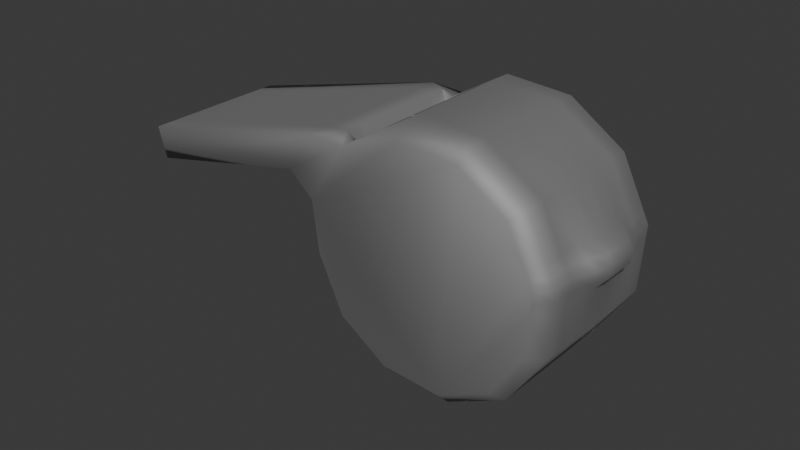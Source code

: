 # Source: whistle.blend  (saved by Blender 5.0.119; exported with 4.5.12 LTS)
import bpy
from mathutils import Matrix  # noqa: F401  (used for matrix-valued properties, if any)

bpy.ops.wm.read_factory_settings(use_empty=True)
scene = bpy.context.scene
scene.name = 'Scene'

# ---- collections
col_collection = bpy.data.collections.new('Collection'); scene.collection.children.link(col_collection)

# ---- materials (node trees are filled in below, after node groups)
mat_metal = bpy.data.materials.new('Metal')
mat_metal.alpha_threshold = 0.0
mat_metal.use_backface_culling_lightprobe_volume = False
mat_metal.roughness = 0.5
mat_metal.line_color = (0.0, 0.0, 0.0, 1.0)

# ---- material node trees
mat_metal.use_nodes = True; mat_metal.node_tree.nodes.clear()
_N = mat_metal.node_tree.nodes; _L = mat_metal.node_tree.links
n0 = _N.new('ShaderNodeOutputMaterial'); n0.name = 'Material Output'; n0.location = (200, 100)
n1 = _N.new('ShaderNodeBsdfPrincipled'); n1.name = 'Principled BSDF'; n1.location = (-200, 100)
n1.inputs[0].default_value = (0.3743, 0.3743, 0.3743, 1.0)
n1.inputs[1].default_value = 0.7975
n1.inputs[2].default_value = 0.7308
_L.new(n1.outputs[0], n0.inputs[0])
n0.is_active_output = True

# ---- world
world_world = bpy.data.worlds.new('World'); scene.world = world_world
world_world.use_nodes = True; world_world.node_tree.nodes.clear()
_N = world_world.node_tree.nodes; _L = world_world.node_tree.links
n0 = _N.new('ShaderNodeOutputWorld'); n0.name = 'World Output'; n0.location = (200, 100)
n1 = _N.new('ShaderNodeBackground'); n1.name = 'Background'; n1.location = (-200, 100)
n1.inputs[0].default_value = (0.05088, 0.05088, 0.05088, 1.0)
_L.new(n1.outputs[0], n0.inputs[0])
n0.is_active_output = True
world_world.color = (0.05088, 0.05088, 0.05088)
world_world.sun_shadow_jitter_overblur = 0.0

# ---- meshes
me_circle = bpy.data.meshes.new('Circle')
me_circle.from_pydata([(-0.2488, 0.4122, 0.2569), (-0.1208, 0.4569, 0.2569), (-0.5135, 0.3123, 0.3291), (-0.2787, 0.4415, 0.2569), (-0.4964, 0.01103, 0.0), (-0.4333, 0.2074, 0.0), (0.0, -0.5, 0.0), (-0.25, -0.433, 0.0), (-0.2787, 0.4415, 0.0), (0.25, -0.433, 0.0), (0.433, -0.25, 0.0), (-0.1208, 0.4569, 0.0), (-0.5135, 0.3123, 0.0), (0.5638, 0.0, 0.0), (0.433, 0.25, 0.0), (0.25, 0.433, 0.0), (-0.433, -0.25, 0.0), (-0.5749, 0.3331, 0.0), (-0.567, 0.4076, 0.0), (-0.5749, 0.3331, 0.2715), (-0.567, 0.4076, 0.2715), (-0.3835, 0.4449, 0.0), (-0.3835, 0.4449, 0.3291), (0.0, 0.5, 0.0), (-0.09882, -0.03791, 0.001165), (-0.09882, -0.03791, 0.2583), (0.3522, 0.1212, 0.001165), (-0.2599, 0.001157, 0.001165), (0.3522, 0.1212, 0.2583), (-0.2599, 0.001157, 0.2583), (-0.433, -0.25, 0.2792), (-0.3878, -0.2246, 0.3291), (-0.4447, 0.009145, 0.3291), (-0.4964, 0.01103, 0.2792), (-0.25, -0.433, 0.2792), (-0.2242, -0.3883, 0.3291), (0.0, -0.5, 0.2792), (-2.794e-09, -0.4484, 0.3291), (0.25, -0.433, 0.2792), (0.2242, -0.3883, 0.3291), (0.433, -0.25, 0.2792), (0.3883, -0.2242, 0.3291), (0.5, 0.0, 0.2792), (0.4484, -2.794e-09, 0.3291), (0.433, 0.25, 0.2792), (0.3883, 0.2242, 0.3291), (0.25, 0.433, 0.2792), (0.2242, 0.3883, 0.3291), (-0.4333, 0.2074, 0.2792), (-0.4333, 0.2074, 0.3291), (0.00202, 0.4478, 0.3291), (0.0, 0.5, 0.2792), (-0.2488, 0.4122, 0.3291), (-0.2488, 0.4122, 0.2792), (-1.26, 0.2947, 0.2755), (-1.243, 0.2848, 0.2981), (-1.256, 0.4109, 0.298), (-1.272, 0.3998, 0.2755), (-1.272, 0.3996, 0.0), (-1.256, 0.4109, 0.0), (-1.243, 0.2848, 0.0), (-1.26, 0.2949, 0.0), (-1.247, 0.3157, 0.233), (-1.261, 0.3057, 0.2525), (-1.27, 0.3888, 0.2525), (-1.254, 0.3796, 0.233), (-1.254, 0.3796, 0.0), (-1.27, 0.389, 0.0), (-1.261, 0.3055, 0.0), (-1.247, 0.3157, 0.0), (-0.3835, 0.4449, 0.0758), (-0.5135, 0.3123, 0.0758), (-0.567, 0.4076, 0.06252), (-0.5749, 0.3331, 0.06252), (-0.2787, 0.4415, 0.05915), (-0.1208, 0.4569, 0.05915), (-0.09882, -0.03791, 0.06052), (-0.2599, 0.001157, 0.06052), (0.3522, 0.1212, 0.06052), (-0.4964, 0.01103, 0.06429), (-0.433, -0.25, 0.06429), (-0.25, -0.433, 0.06429), (-0.4333, 0.2074, 0.06429), (0.0, -0.5, 0.06429), (0.25, -0.433, 0.06429), (0.433, -0.25, 0.06429), (0.5638, 0.0, 0.06429), (0.433, 0.25, 0.06429), (0.25, 0.433, 0.06429), (0.0, 0.5, 0.06429), (-1.272, 0.3996, 0.0636), (-1.256, 0.4109, 0.06879), (-1.243, 0.2848, 0.06881), (-1.26, 0.2949, 0.0636), (-1.254, 0.3796, 0.05378), (-1.27, 0.3889, 0.05828), (-1.261, 0.3055, 0.05828), (-1.247, 0.3157, 0.05379), (-0.3835, 0.4449, 0.1451), (-0.567, 0.4076, 0.1197), (-0.5749, 0.3331, 0.1197), (-0.2787, 0.4415, 0.1133), (-0.2599, 0.001157, 0.1147), (-0.433, -0.25, 0.1231), (-0.25, -0.433, 0.1231), (0.0, -0.5, 0.1231), (0.25, -0.433, 0.1231), (0.433, -0.25, 0.1231), (0.5413, 0.0, 0.1231), (0.433, 0.25, 0.1231), (0.25, 0.433, 0.1231), (0.0, 0.5, 0.1231), (-1.272, 0.3997, 0.1216), (-1.243, 0.2848, 0.1316), (-1.254, 0.3796, 0.1028), (-1.261, 0.3056, 0.1115), (-0.5135, 0.3123, 0.1451), (-0.1208, 0.4569, 0.1133), (-0.09882, -0.03791, 0.1147), (0.3522, 0.1212, 0.1147), (-0.4964, 0.01103, 0.1231), (-0.4333, 0.2074, 0.1231), (-1.256, 0.4109, 0.1315), (-1.26, 0.2948, 0.1216), (-1.27, 0.3889, 0.1115), (-1.247, 0.3157, 0.1029), (0.4927, -0.08707, 0.0), (0.4274, -0.07808, 0.3291), (0.4767, -0.08707, 0.2792), (0.4927, -0.08707, 0.06429), (0.4836, -0.08707, 0.1231), (0.5001, 0.08177, 0.0), (0.4287, 0.07332, 0.3291), (0.4781, 0.08177, 0.2792), (0.5001, 0.08177, 0.06429), (0.4864, 0.08177, 0.1231), (0.4883, -0.04353, 0.2792), (0.5501, -0.04353, 0.0), (0.4379, -0.03904, 0.3291), (0.5501, -0.04353, 0.06429), (0.5125, -0.04353, 0.1231), (0.5538, 0.04088, 0.0), (0.4385, 0.03666, 0.3291), (0.5538, 0.04088, 0.06429), (0.5139, 0.04088, 0.1231), (0.489, 0.04088, 0.2792), (-0.3835, 0.4449, 0.2371), (-0.567, 0.4076, 0.1956), (-0.5749, 0.3331, 0.1956), (-0.2787, 0.4415, 0.1851), (-0.2599, 0.001157, 0.1865), (-0.433, -0.25, 0.2011), (-0.25, -0.433, 0.2011), (0.0, -0.5, 0.2011), (0.25, -0.433, 0.2011), (0.433, -0.25, 0.2011), (0.4994, 0.0, 0.2011), (0.433, 0.25, 0.2011), (0.25, 0.433, 0.2011), (0.0, 0.5, 0.2011), (-1.272, 0.3997, 0.1986), (-1.243, 0.2848, 0.2148), (-1.254, 0.3796, 0.1679), (-1.261, 0.3056, 0.182), (-0.5135, 0.3123, 0.2371), (-0.1208, 0.4569, 0.1851), (-0.09882, -0.03791, 0.1865), (0.3522, 0.1212, 0.1865), (-0.4964, 0.01103, 0.2011), (-0.4333, 0.2074, 0.2011), (-1.256, 0.4109, 0.2148), (-1.26, 0.2948, 0.1986), (-1.27, 0.3888, 0.182), (-1.247, 0.3157, 0.1679), (0.4754, -0.08707, 0.2011), (0.4775, 0.08177, 0.2011), (0.4891, -0.04353, 0.2011), (0.4894, 0.04088, 0.2011)], [(48, 53)], [(3, 0, 25, 29), (147, 148, 19, 20), (74, 8, 21, 70), (166, 150, 29, 25), (167, 166, 25, 28), (149, 3, 29, 150), (0, 1, 28, 25), (75, 11, 26, 78), (52, 50, 51, 53), (31, 32, 33, 30), (35, 31, 30, 34), (37, 35, 34, 36), (39, 37, 36, 38), (41, 39, 38, 40), (127, 41, 40, 128), (142, 43, 42, 145), (47, 45, 44, 46), (50, 47, 46, 51), (32, 49, 48, 33), (168, 151, 30, 33), (151, 152, 34, 30), (169, 168, 33, 48), (152, 153, 36, 34), (153, 154, 38, 36), (154, 155, 40, 38), (176, 156, 42, 136), (175, 157, 44, 133), (157, 158, 46, 44), (158, 159, 51, 46), (164, 169, 48, 49, 2), (1, 0, 53, 51), (165, 1, 51, 159), (0, 3, 22, 52, 53), (55, 56, 57, 54), (160, 57, 56, 170), (161, 55, 54, 171), (161, 164, 2, 55), (146, 170, 56, 22), (63, 64, 65, 62), (162, 65, 64, 172), (163, 63, 62, 173), (64, 63, 54, 57), (62, 65, 20, 19), (96, 68, 61, 93), (173, 62, 19, 148), (94, 66, 18, 72), (172, 64, 57, 160), (67, 95, 90, 58), (114, 94, 72, 99), (69, 97, 73, 17), (115, 96, 93, 123), (68, 96, 97, 69), (66, 94, 95, 67), (21, 59, 91, 70), (60, 12, 71, 92), (60, 92, 93, 61), (58, 90, 91, 59), (11, 75, 89, 23), (12, 5, 82, 71), (15, 23, 89, 88), (14, 15, 88, 87), (131, 14, 87, 134), (137, 13, 86, 139), (9, 10, 85, 84), (6, 9, 84, 83), (7, 6, 83, 81), (5, 4, 79, 82), (16, 7, 81, 80), (4, 16, 80, 79), (117, 75, 78, 119), (8, 74, 77, 27), (26, 24, 76, 78), (24, 27, 77, 76), (101, 74, 70, 98), (18, 17, 73, 72), (149, 101, 98, 146), (165, 117, 119, 167), (163, 115, 123, 171), (162, 114, 99, 147), (95, 124, 112, 90), (97, 125, 100, 73), (96, 115, 125, 97), (94, 114, 124, 95), (70, 91, 122, 98), (92, 71, 116, 113), (92, 113, 123, 93), (90, 112, 122, 91), (75, 117, 111, 89), (71, 82, 121, 116), (88, 89, 111, 110), (87, 88, 110, 109), (134, 87, 109, 135), (139, 86, 108, 140), (84, 85, 107, 106), (83, 84, 106, 105), (81, 83, 105, 104), (82, 79, 120, 121), (80, 81, 104, 103), (79, 80, 103, 120), (74, 101, 102, 77), (78, 76, 118, 119), (76, 77, 102, 118), (72, 73, 100, 99), (85, 129, 130, 107), (10, 126, 129, 85), (155, 174, 128, 40), (138, 127, 128, 136), (143, 134, 135, 144), (141, 131, 134, 143), (177, 175, 133, 145), (45, 132, 133, 44), (43, 138, 136, 42), (129, 139, 140, 130), (126, 137, 139, 129), (174, 176, 136, 128), (156, 177, 145, 42), (13, 141, 143, 86), (86, 143, 144, 108), (132, 142, 145, 133), (108, 144, 177, 156), (130, 140, 176, 174), (144, 135, 175, 177), (107, 130, 174, 155), (65, 162, 147, 20), (63, 163, 171, 54), (1, 165, 167, 28), (3, 149, 146, 22), (124, 172, 160, 112), (125, 173, 148, 100), (115, 163, 173, 125), (114, 162, 172, 124), (98, 122, 170, 146), (113, 116, 164, 161), (113, 161, 171, 123), (112, 160, 170, 122), (117, 165, 159, 111), (116, 121, 169, 164), (110, 111, 159, 158), (109, 110, 158, 157), (135, 109, 157, 175), (140, 108, 156, 176), (106, 107, 155, 154), (105, 106, 154, 153), (104, 105, 153, 152), (121, 120, 168, 169), (103, 104, 152, 151), (120, 103, 151, 168), (101, 149, 150, 102), (119, 118, 166, 167), (118, 102, 150, 166), (99, 100, 148, 147), (22, 56, 55, 2), (2, 49, 52, 22), (52, 49, 32, 31, 35, 37, 39, 41, 127, 138, 43, 142, 132, 45, 47, 50)])
me_circle.polygons.foreach_set('use_smooth', [True] * 154)
_uv = me_circle.uv_layers.new(name='UVMap')
_uv.uv.foreach_set('vector', [0.0, 0.0, 0.0, 0.0, 0.0, 0.0, 0.0, 0.0, 0.0, 0.0, 0.0, 0.0, 0.0, 0.0, 0.0, 0.0, 0.0, 0.0, 0.0, 0.0, 0.0, 0.0, 0.0, 0.0, 0.0, 0.0, 0.0, 0.0, 0.0, 0.0, 0.0, 0.0, 0.0, 0.0, 0.0, 0.0, 0.0, 0.0, 0.0, 0.0, 0.0, 0.0, 0.0, 0.0, 0.0, 0.0, 0.0, 0.0, 0.0, 0.0, 0.0, 0.0, 0.0, 0.0, 0.0, 0.0, 0.0, 0.0, 0.0, 0.0, 0.0, 0.0, 0.0, 0.0, 0.0, 0.0, 0.0, 0.0, 0.0, 0.0, 0.0, 0.0, 0.0, 0.0, 0.0, 0.0, 0.0, 0.0, 0.0, 0.0, 0.0, 0.0, 0.0, 0.0, 0.0, 0.0, 0.0, 0.0, 0.0, 0.0, 0.0, 0.0, 0.0, 0.0, 0.0, 0.0, 0.0, 0.0, 0.0, 0.0, 0.0, 0.0, 0.0, 0.0, 0.0, 0.0, 0.0, 0.0, 0.0, 0.0, 0.0, 0.0, 0.0, 0.0, 0.0, 0.0, 0.0, 0.0, 0.0, 0.0, 0.0, 0.0, 0.0, 0.0, 0.0, 0.0, 0.0, 0.0, 0.0, 0.0, 0.0, 0.0, 0.0, 0.0, 0.0, 0.0, 0.0, 0.0, 0.0, 0.0, 0.0, 0.0, 0.0, 0.0, 0.0, 0.0, 0.0, 0.0, 0.0, 0.0, 0.0, 0.0, 0.0, 0.0, 0.0, 0.0, 0.0, 0.0, 0.0, 0.0, 0.0, 0.0, 0.0, 0.0, 0.0, 0.0, 0.0, 0.0, 0.0, 0.0, 0.0, 0.0, 0.0, 0.0, 0.0, 0.0, 0.0, 0.0, 0.0, 0.0, 0.0, 0.0, 0.0, 0.0, 0.0, 0.0, 0.0, 0.0, 0.0, 0.0, 0.0, 0.0, 0.0, 0.0, 0.0, 0.0, 0.0, 0.0, 0.0, 0.0, 0.0, 0.0, 0.0, 0.0, 0.0, 0.0, 0.0, 0.0, 0.0, 0.0, 0.0, 0.0, 0.0, 0.0, 0.0, 0.0, 0.0, 0.0, 0.0, 0.0, 0.0, 0.0, 0.0, 0.0, 0.0, 0.0, 0.0, 0.0, 0.0, 0.0, 0.0, 0.0, 0.0, 0.0, 0.0, 0.0, 0.0, 0.0, 0.0, 0.0, 0.0, 0.0, 0.0, 0.0, 0.0, 0.0, 0.0, 0.0, 0.0, 0.0, 0.0, 0.0, 0.0, 0.0, 0.0, 0.0, 0.0, 0.0, 0.0, 0.0, 0.0, 0.0, 0.0, 0.0, 0.0, 0.0, 0.0, 0.0, 0.0, 0.0, 0.0, 0.0, 0.0, 0.0, 0.0, 0.0, 0.0, 0.0, 0.0, 0.0, 0.0, 0.0, 0.0, 0.0, 0.0, 0.0, 0.0, 0.0, 0.0, 0.0, 0.0, 0.0, 0.0, 0.0, 0.0, 0.0, 0.0, 0.0, 0.0, 0.0, 0.0, 0.0, 0.0, 0.0, 0.0, 0.0, 0.0, 0.0, 0.0, 0.0, 0.0, 0.0, 0.0, 0.0, 0.0, 0.0, 0.0, 0.0, 0.0, 0.0, 0.0, 0.0, 0.0, 0.0, 0.0, 0.0, 0.0, 0.0, 0.0, 0.0, 0.0, 0.0, 0.0, 0.0, 0.0, 0.0, 0.0, 0.0, 0.0, 0.0, 0.0, 0.0, 0.0, 0.0, 0.0, 0.0, 0.0, 0.0, 0.0, 0.0, 0.0, 0.0, 0.0, 0.0, 0.0, 0.0, 0.0, 0.0, 0.0, 0.0, 0.0, 0.0, 0.0, 0.0, 0.0, 0.0, 0.0, 0.0, 0.0, 0.0, 0.0, 0.0, 0.0, 0.0, 0.0, 0.0, 0.0, 0.0, 0.0, 0.0, 0.0, 0.0, 0.0, 0.0, 0.0, 0.0, 0.0, 0.0, 0.0, 0.0, 0.0, 0.0, 0.0, 0.0, 0.0, 0.0, 0.0, 0.0, 0.0, 0.0, 0.0, 0.0, 0.0, 0.0, 0.0, 0.0, 0.0, 0.0, 0.0, 0.0, 0.0, 0.0, 0.0, 0.0, 0.0, 0.0, 0.0, 0.0, 0.0, 0.0, 0.0, 0.0, 0.0, 0.0, 0.0, 0.0, 0.0, 0.0, 0.0, 0.0, 0.0, 0.0, 0.0, 0.0, 0.0, 0.0, 0.0, 0.0, 0.0, 0.0, 0.0, 0.0, 0.0, 0.0, 0.0, 0.0, 0.0, 0.0, 0.0, 0.0, 0.0, 0.0, 0.0, 0.0, 0.0, 0.0, 0.0, 0.0, 0.0, 0.0, 0.0, 0.0, 0.0, 0.0, 0.0, 0.0, 0.0, 0.0, 0.0, 0.0, 0.0, 0.0, 0.0, 0.0, 0.0, 0.0, 0.0, 0.0, 0.0, 0.0, 0.0, 0.0, 0.0, 0.0, 0.0, 0.0, 0.0, 0.0, 0.0, 0.0, 0.0, 0.0, 0.0, 0.0, 0.0, 0.0, 0.0, 0.0, 0.0, 0.0, 0.0, 0.0, 0.0, 0.0, 0.0, 0.0, 0.0, 0.0, 0.0, 0.0, 0.0, 0.0, 0.0, 0.0, 0.0, 0.0, 0.0, 0.0, 0.0, 0.0, 0.0, 0.0, 0.0, 0.0, 0.0, 0.0, 0.0, 0.0, 0.0, 0.0, 0.0, 0.0, 0.0, 0.0, 0.0, 0.0, 0.0, 0.0, 0.0, 0.0, 0.0, 0.0, 0.0, 0.0, 0.0, 0.0, 0.0, 0.0, 0.0, 0.0, 0.0, 0.0, 0.0, 0.0, 0.0, 0.0, 0.0, 0.0, 0.0, 0.0, 0.0, 0.0, 0.0, 0.0, 0.0, 0.0, 0.0, 0.0, 0.0, 0.0, 0.0, 0.0, 0.0, 0.0, 0.0, 0.0, 0.0, 0.0, 0.0, 0.0, 0.0, 0.0, 0.0, 0.0, 0.0, 0.0, 0.0, 0.0, 0.0, 0.0, 0.0, 0.0, 0.0, 0.0, 0.0, 0.0, 0.0, 0.0, 0.0, 0.0, 0.0, 0.0, 0.0, 0.0, 0.0, 0.0, 0.0, 0.0, 0.0, 0.0, 0.0, 0.0, 0.0, 0.0, 0.0, 0.0, 0.0, 0.0, 0.0, 0.0, 0.0, 0.0, 0.0, 0.0, 0.0, 0.0, 0.0, 0.0, 0.0, 0.0, 0.0, 0.0, 0.0, 0.0, 0.0, 0.0, 0.0, 0.0, 0.0, 0.0, 0.0, 0.0, 0.0, 0.0, 0.0, 0.0, 0.0, 0.0, 0.0, 0.0, 0.0, 0.0, 0.0, 0.0, 0.0, 0.0, 0.0, 0.0, 0.0, 0.0, 0.0, 0.0, 0.0, 0.0, 0.0, 0.0, 0.0, 0.0, 0.0, 0.0, 0.0, 0.0, 0.0, 0.0, 0.0, 0.0, 0.0, 0.0, 0.0, 0.0, 0.0, 0.0, 0.0, 0.0, 0.0, 0.0, 0.0, 0.0, 0.0, 0.0, 0.0, 0.0, 0.0, 0.0, 0.0, 0.0, 0.0, 0.0, 0.0, 0.0, 0.0, 0.0, 0.0, 0.0, 0.0, 0.0, 0.0, 0.0, 0.0, 0.0, 0.0, 0.0, 0.0, 0.0, 0.0, 0.0, 0.0, 0.0, 0.0, 0.0, 0.0, 0.0, 0.0, 0.0, 0.0, 0.0, 0.0, 0.0, 0.0, 0.0, 0.0, 0.0, 0.0, 0.0, 0.0, 0.0, 0.0, 0.0, 0.0, 0.0, 0.0, 0.0, 0.0, 0.0, 0.0, 0.0, 0.0, 0.0, 0.0, 0.0, 0.0, 0.0, 0.0, 0.0, 0.0, 0.0, 0.0, 0.0, 0.0, 0.0, 0.0, 0.0, 0.0, 0.0, 0.0, 0.0, 0.0, 0.0, 0.0, 0.0, 0.0, 0.0, 0.0, 0.0, 0.0, 0.0, 0.0, 0.0, 0.0, 0.0, 0.0, 0.0, 0.0, 0.0, 0.0, 0.0, 0.0, 0.0, 0.0, 0.0, 0.0, 0.0, 0.0, 0.0, 0.0, 0.0, 0.0, 0.0, 0.0, 0.0, 0.0, 0.0, 0.0, 0.0, 0.0, 0.0, 0.0, 0.0, 0.0, 0.0, 0.0, 0.0, 0.0, 0.0, 0.0, 0.0, 0.0, 0.0, 0.0, 0.0, 0.0, 0.0, 0.0, 0.0, 0.0, 0.0, 0.0, 0.0, 0.0, 0.0, 0.0, 0.0, 0.0, 0.0, 0.0, 0.0, 0.0, 0.0, 0.0, 0.0, 0.0, 0.0, 0.0, 0.0, 0.0, 0.0, 0.0, 0.0, 0.0, 0.0, 0.0, 0.0, 0.0, 0.0, 0.0, 0.0, 0.0, 0.0, 0.0, 0.0, 0.0, 0.0, 0.0, 0.0, 0.0, 0.0, 0.0, 0.0, 0.0, 0.0, 0.0, 0.0, 0.0, 0.0, 0.0, 0.0, 0.0, 0.0, 0.0, 0.0, 0.0, 0.0, 0.0, 0.0, 0.0, 0.0, 0.0, 0.0, 0.0, 0.0, 0.0, 0.0, 0.0, 0.0, 0.0, 0.0, 0.0, 0.0, 0.0, 0.0, 0.0, 0.0, 0.0, 0.0, 0.0, 0.0, 0.0, 0.0, 0.0, 0.0, 0.0, 0.0, 0.0, 0.0, 0.0, 0.0, 0.0, 0.0, 0.0, 0.0, 0.0, 0.0, 0.0, 0.0, 0.0, 0.0, 0.0, 0.0, 0.0, 0.0, 0.0, 0.0, 0.0, 0.0, 0.0, 0.0, 0.0, 0.0, 0.0, 0.0, 0.0, 0.0, 0.0, 0.0, 0.0, 0.0, 0.0, 0.0, 0.0, 0.0, 0.0, 0.0, 0.0, 0.0, 0.0, 0.0, 0.0, 0.0, 0.0, 0.0, 0.0, 0.0, 0.0, 0.0, 0.0, 0.0, 0.0, 0.0, 0.0, 0.0, 0.0, 0.0, 0.0, 0.0, 0.0, 0.0, 0.0, 0.0, 0.0, 0.0, 0.0, 0.0, 0.0, 0.0, 0.0, 0.0, 0.0, 0.0, 0.0, 0.0, 0.0, 0.0, 0.0, 0.0, 0.0, 0.0, 0.0, 0.0, 0.0, 0.0, 0.0, 0.0, 0.0, 0.0, 0.0, 0.0, 0.0, 0.0, 0.0, 0.0, 0.0, 0.0, 0.0, 0.0, 0.0, 0.0, 0.0, 0.0, 0.0, 0.0, 0.0, 0.0, 0.0, 0.0, 0.0, 0.0, 0.0, 0.0, 0.0, 0.0, 0.0, 0.0, 0.0, 0.0, 0.0, 0.0, 0.0, 0.0, 0.0, 0.0, 0.0, 0.0, 0.0, 0.0, 0.0, 0.0, 0.0, 0.0, 0.0, 0.0, 0.0, 0.0, 0.0, 0.0, 0.0, 0.0, 0.0, 0.0, 0.0, 0.0, 0.0, 0.0, 0.0, 0.0, 0.0, 0.0, 0.0, 0.0, 0.0, 0.0, 0.0, 0.0, 0.0, 0.0, 0.0, 0.0, 0.0, 0.0, 0.0, 0.0, 0.0, 0.0, 0.0, 0.0, 0.0, 0.0, 0.0, 0.0, 0.0, 0.0, 0.0, 0.0, 0.0, 0.0, 0.0, 0.0, 0.0, 0.0, 0.0, 0.0, 0.0, 0.0, 0.0, 0.0, 0.0, 0.0, 0.0, 0.0, 0.0, 0.0, 0.0, 0.0, 0.0, 0.0, 0.0, 0.0, 0.0, 0.0, 0.0, 0.0, 0.0, 0.0, 0.0, 0.0, 0.0, 0.0, 0.0, 0.0, 0.0, 0.0, 0.0, 0.0, 0.0, 0.0, 0.0, 0.0, 0.0, 0.0, 0.0, 0.0, 0.0, 0.0, 0.0, 0.0, 0.0, 0.0, 0.0, 0.0, 0.0, 0.0, 0.0, 0.0, 0.0, 0.0, 0.0, 0.0, 0.0, 0.0, 0.0, 0.0, 0.0, 0.0, 0.0, 0.0, 0.0, 0.0, 0.0, 0.0, 0.0, 0.0, 0.0, 0.0, 0.0, 0.0, 0.0, 0.0, 0.0, 0.0, 0.0, 0.0, 0.0, 0.0, 0.0, 0.0, 0.0, 0.0, 0.0, 0.0, 0.0, 0.0, 0.0, 0.0, 0.0, 0.0, 0.0, 0.0, 0.0, 0.0, 0.0, 0.0, 0.0, 0.0, 0.0, 0.0, 0.0, 0.0, 0.0, 0.0, 0.0, 0.0, 0.0, 0.0, 0.0, 0.0, 0.0, 0.0, 0.0, 0.0, 0.0, 0.0, 0.0, 0.0, 0.0, 0.0, 0.0, 0.0, 0.0, 0.0, 0.0, 0.0, 0.0, 0.0, 0.0, 0.0, 0.0, 0.0, 0.0, 0.0, 0.0, 0.0, 0.0, 0.0, 0.0, 0.0, 0.0, 0.0, 0.0, 0.0, 0.0, 0.0, 0.0, 0.0, 0.0, 0.0, 0.0, 0.0, 0.0, 0.0, 0.0, 0.0])
me_circle.materials.append(mat_metal)
me_circle.update()

# ---- objects
ob_whistle = bpy.data.objects.new('whistle', me_circle)

# ---- transforms, parenting, visibility, modifiers, constraints
ob_whistle.location = (0.0, 0.0, 0.0)
ob_whistle.rotation_euler = (1.571, -0.1951, 0.0)
_m = ob_whistle.modifiers.new('Mirror', 'MIRROR')
_m.use_axis = (False, False, True)
_m.use_clip = True

# ---- collection membership
col_collection.objects.link(ob_whistle)

# ---- scene / render settings (as saved in the file)
scene.frame_start = 1; scene.frame_end = 250; scene.frame_set(16)
scene.render.engine = 'BLENDER_EEVEE_NEXT'
scene.render.bake_bias = 0.0
scene.render.bake_samples = 0
scene.cycles.sampling_pattern = 'TABULATED_SOBOL'
scene.eevee.use_volume_custom_range = False
bpy.context.view_layer.update()

# ---- added for rendering (the .blend has no active camera and no usable light): camera, sun
cam_auto = bpy.data.cameras.new('AutoCamera')
cam_auto.lens = 50.0
cam_auto.sensor_width = 36.0
cam_auto.clip_end = 1000.0
ob_auto_camera = bpy.data.objects.new('AutoCamera', cam_auto)
scene.collection.objects.link(ob_auto_camera)
ob_auto_camera.location = (1.95628, -2.76419, 1.77417)
ob_auto_camera.rotation_euler = (1.09748, -7.21219e-08, 0.694738)
scene.camera = ob_auto_camera
light_auto_sun = bpy.data.lights.new('AutoSun', 'SUN')
light_auto_sun.energy = 3.0
light_auto_sun.angle = 0.0523599
ob_auto_sun = bpy.data.objects.new('AutoSun', light_auto_sun)
scene.collection.objects.link(ob_auto_sun)
ob_auto_sun.rotation_euler = (0.872665, 0.174533, 0.523599)
bpy.context.view_layer.update()
